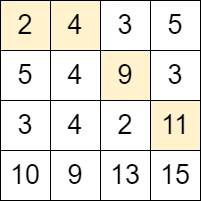

The diagram above was exported from draw.io. Its source (the exported page's mxGraphModel, read from the mxfile embedded in the PNG):
<mxGraphModel dx="1050" dy="581" grid="1" gridSize="10" guides="1" tooltips="1" connect="1" arrows="1" fold="1" page="1" pageScale="1" pageWidth="827" pageHeight="1169" math="0" shadow="0">
  <root>
    <mxCell id="0" />
    <mxCell id="1" parent="0" />
    <mxCell id="ljH2yi5sfm9AVfa5zC2N-10" value="2" style="whiteSpace=wrap;html=1;aspect=fixed;fontSize=27;fillColor=#fff2cc;strokeColor=#000000;" parent="1" vertex="1">
      <mxGeometry x="240" y="130" width="50" height="50" as="geometry" />
    </mxCell>
    <mxCell id="ljH2yi5sfm9AVfa5zC2N-13" value="4" style="whiteSpace=wrap;html=1;aspect=fixed;fontSize=27;fillColor=#fff2cc;strokeColor=#000000;" parent="1" vertex="1">
      <mxGeometry x="290" y="130" width="50" height="50" as="geometry" />
    </mxCell>
    <mxCell id="MmLA_aKn1_0IkTbJZgGu-1" value="3" style="whiteSpace=wrap;html=1;aspect=fixed;fontSize=27;" parent="1" vertex="1">
      <mxGeometry x="340" y="130" width="50" height="50" as="geometry" />
    </mxCell>
    <mxCell id="5zUnrEdRBIF-aehXunYw-3" value="5" style="whiteSpace=wrap;html=1;aspect=fixed;fontSize=27;" parent="1" vertex="1">
      <mxGeometry x="240" y="180" width="50" height="50" as="geometry" />
    </mxCell>
    <mxCell id="5zUnrEdRBIF-aehXunYw-4" value="4" style="whiteSpace=wrap;html=1;aspect=fixed;fontSize=27;" parent="1" vertex="1">
      <mxGeometry x="290" y="180" width="50" height="50" as="geometry" />
    </mxCell>
    <mxCell id="5zUnrEdRBIF-aehXunYw-5" value="9" style="whiteSpace=wrap;html=1;aspect=fixed;fontSize=27;fillColor=#fff2cc;strokeColor=#000000;" parent="1" vertex="1">
      <mxGeometry x="340" y="180" width="50" height="50" as="geometry" />
    </mxCell>
    <mxCell id="5zUnrEdRBIF-aehXunYw-8" value="3" style="whiteSpace=wrap;html=1;aspect=fixed;fontSize=27;" parent="1" vertex="1">
      <mxGeometry x="240" y="230" width="50" height="50" as="geometry" />
    </mxCell>
    <mxCell id="5zUnrEdRBIF-aehXunYw-9" value="4" style="whiteSpace=wrap;html=1;aspect=fixed;fontSize=27;" parent="1" vertex="1">
      <mxGeometry x="290" y="230" width="50" height="50" as="geometry" />
    </mxCell>
    <mxCell id="5zUnrEdRBIF-aehXunYw-10" value="2" style="whiteSpace=wrap;html=1;aspect=fixed;fontSize=27;" parent="1" vertex="1">
      <mxGeometry x="340" y="230" width="50" height="50" as="geometry" />
    </mxCell>
    <mxCell id="miKRWvr2rFEY_VGMceNS-1" value="5" style="whiteSpace=wrap;html=1;aspect=fixed;fontSize=27;" vertex="1" parent="1">
      <mxGeometry x="390" y="130" width="50" height="50" as="geometry" />
    </mxCell>
    <mxCell id="miKRWvr2rFEY_VGMceNS-2" value="3" style="whiteSpace=wrap;html=1;aspect=fixed;fontSize=27;" vertex="1" parent="1">
      <mxGeometry x="390" y="180" width="50" height="50" as="geometry" />
    </mxCell>
    <mxCell id="miKRWvr2rFEY_VGMceNS-3" value="11" style="whiteSpace=wrap;html=1;aspect=fixed;fontSize=27;fillColor=#fff2cc;strokeColor=#000000;" vertex="1" parent="1">
      <mxGeometry x="390" y="230" width="50" height="50" as="geometry" />
    </mxCell>
    <mxCell id="miKRWvr2rFEY_VGMceNS-4" value="10" style="whiteSpace=wrap;html=1;aspect=fixed;fontSize=27;" vertex="1" parent="1">
      <mxGeometry x="240" y="280" width="50" height="50" as="geometry" />
    </mxCell>
    <mxCell id="miKRWvr2rFEY_VGMceNS-5" value="9" style="whiteSpace=wrap;html=1;aspect=fixed;fontSize=27;" vertex="1" parent="1">
      <mxGeometry x="290" y="280" width="50" height="50" as="geometry" />
    </mxCell>
    <mxCell id="miKRWvr2rFEY_VGMceNS-6" value="13" style="whiteSpace=wrap;html=1;aspect=fixed;fontSize=27;" vertex="1" parent="1">
      <mxGeometry x="340" y="280" width="50" height="50" as="geometry" />
    </mxCell>
    <mxCell id="miKRWvr2rFEY_VGMceNS-7" value="15" style="whiteSpace=wrap;html=1;aspect=fixed;fontSize=27;" vertex="1" parent="1">
      <mxGeometry x="390" y="280" width="50" height="50" as="geometry" />
    </mxCell>
  </root>
</mxGraphModel>